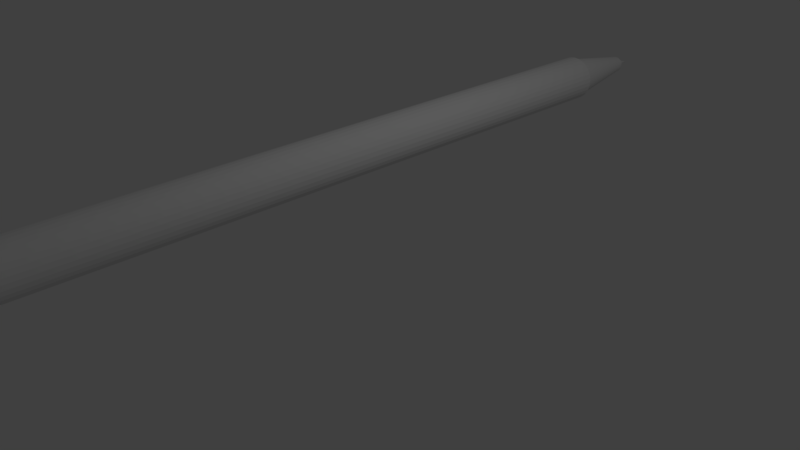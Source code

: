 # Source: pen.blend  (saved by Blender 2.79.0; exported with 4.5.12 LTS)
import bpy
from mathutils import Matrix  # noqa: F401  (used for matrix-valued properties, if any)

bpy.ops.wm.read_factory_settings(use_empty=True)
scene = bpy.context.scene
scene.name = 'Scene'

# ---- collections
col_collection_1 = bpy.data.collections.new('Collection 1'); scene.collection.children.link(col_collection_1)

# ---- world
world_world = bpy.data.worlds.new('World'); scene.world = world_world
world_world.color = (0.05088, 0.05088, 0.05088)
world_world.use_sun_shadow = False
world_world.sun_shadow_jitter_overblur = 0.0
world_world.cycles.sampling_method = 'MANUAL'

# ---- cameras
cam_camera = bpy.data.cameras.new('Camera')
cam_camera.clip_end = 100.0
cam_camera.lens = 35.0
cam_camera.sensor_width = 32.0
cam_camera.sensor_height = 18.0
cam_camera.ortho_scale = 7.314
cam_camera.dof.focus_distance = 0.0
cam_camera.dof.aperture_fstop = 128.0

# ---- lights
light_lamp = bpy.data.lights.new('Lamp', 'POINT')
light_lamp.transmission_factor = 0.0
light_lamp.cutoff_distance = 30.0
light_lamp.energy = 100.0
light_lamp.shadow_buffer_clip_start = 1.001
light_lamp.shadow_soft_size = 0.1
light_lamp.shadow_maximum_resolution = 0.006
light_lamp.use_absolute_resolution = True

# ---- meshes
me_cone_003 = bpy.data.meshes.new('Cone.003')
me_cone_003.from_pydata([(0.0, 0.09, -0.175), (0.0, 0.0, 0.175), (0.008686, 0.08958, -0.175), (0.01729, 0.08832, -0.175), (0.02574, 0.08624, -0.175), (0.03394, 0.08336, -0.175), (0.04183, 0.07969, -0.175), (0.04932, 0.07528, -0.175), (0.05636, 0.07017, -0.175), (0.06287, 0.0644, -0.175), (0.06879, 0.05804, -0.175), (0.07407, 0.05113, -0.175), (0.07866, 0.04374, -0.175), (0.08251, 0.03594, -0.175), (0.0856, 0.02781, -0.175), (0.08788, 0.01942, -0.175), (0.08934, 0.01085, -0.175), (0.08997, 0.002175, -0.175), (0.08976, -0.006519, -0.175), (0.08872, -0.01515, -0.175), (0.08684, -0.02364, -0.175), (0.08415, -0.03191, -0.175), (0.08068, -0.03989, -0.175), (0.07645, -0.04749, -0.175), (0.07151, -0.05464, -0.175), (0.0659, -0.06129, -0.175), (0.05968, -0.06737, -0.175), (0.0529, -0.07281, -0.175), (0.04563, -0.07758, -0.175), (0.03793, -0.08162, -0.175), (0.02987, -0.0849, -0.175), (0.02154, -0.08738, -0.175), (0.013, -0.08906, -0.175), (0.004348, -0.08989, -0.175), (-0.004348, -0.08989, -0.175), (-0.013, -0.08906, -0.175), (-0.02154, -0.08738, -0.175), (-0.02987, -0.0849, -0.175), (-0.03793, -0.08162, -0.175), (-0.04563, -0.07758, -0.175), (-0.0529, -0.07281, -0.175), (-0.05968, -0.06737, -0.175), (-0.0659, -0.06129, -0.175), (-0.07151, -0.05464, -0.175), (-0.07645, -0.04749, -0.175), (-0.08068, -0.03989, -0.175), (-0.08415, -0.03191, -0.175), (-0.08684, -0.02364, -0.175), (-0.08872, -0.01515, -0.175), (-0.08976, -0.006519, -0.175), (-0.08997, 0.002175, -0.175), (-0.08934, 0.01085, -0.175), (-0.08788, 0.01942, -0.175), (-0.0856, 0.02781, -0.175), (-0.08251, 0.03594, -0.175), (-0.07866, 0.04374, -0.175), (-0.07407, 0.05113, -0.175), (-0.06879, 0.05804, -0.175), (-0.06287, 0.0644, -0.175), (-0.05636, 0.07017, -0.175), (-0.04932, 0.07528, -0.175), (-0.04182, 0.07969, -0.175), (-0.03394, 0.08336, -0.175), (-0.02573, 0.08624, -0.175), (-0.01729, 0.08832, -0.175), (-0.008686, 0.08958, -0.175)], [], [(0, 1, 2), (2, 1, 3), (3, 1, 4), (4, 1, 5), (5, 1, 6), (6, 1, 7), (7, 1, 8), (8, 1, 9), (9, 1, 10), (10, 1, 11), (11, 1, 12), (12, 1, 13), (13, 1, 14), (14, 1, 15), (15, 1, 16), (16, 1, 17), (17, 1, 18), (18, 1, 19), (19, 1, 20), (20, 1, 21), (21, 1, 22), (22, 1, 23), (23, 1, 24), (24, 1, 25), (25, 1, 26), (26, 1, 27), (27, 1, 28), (28, 1, 29), (29, 1, 30), (30, 1, 31), (31, 1, 32), (32, 1, 33), (33, 1, 34), (34, 1, 35), (35, 1, 36), (36, 1, 37), (37, 1, 38), (38, 1, 39), (39, 1, 40), (40, 1, 41), (41, 1, 42), (42, 1, 43), (43, 1, 44), (44, 1, 45), (45, 1, 46), (46, 1, 47), (47, 1, 48), (48, 1, 49), (49, 1, 50), (50, 1, 51), (51, 1, 52), (52, 1, 53), (53, 1, 54), (54, 1, 55), (55, 1, 56), (56, 1, 57), (57, 1, 58), (58, 1, 59), (59, 1, 60), (60, 1, 61), (61, 1, 62), (62, 1, 63), (63, 1, 64), (64, 1, 65), (65, 1, 0), (0, 2, 3, 4, 5, 6, 7, 8, 9, 10, 11, 12, 13, 14, 15, 16, 17, 18, 19, 20, 21, 22, 23, 24, 25, 26, 27, 28, 29, 30, 31, 32, 33, 34, 35, 36, 37, 38, 39, 40, 41, 42, 43, 44, 45, 46, 47, 48, 49, 50, 51, 52, 53, 54, 55, 56, 57, 58, 59, 60, 61, 62, 63, 64, 65)])
me_cone_003.use_remesh_preserve_volume = False
me_cone_003.use_remesh_preserve_attributes = False
me_cone_003.use_mirror_vertex_groups = False
me_cone_003.update()
me_cone_002 = bpy.data.meshes.new('Cone.002')
me_cone_002.from_pydata([(0.0, 0.37, -0.225), (0.0, 0.26, 0.225), (0.03571, 0.3683, -0.225), (0.02509, 0.2588, 0.225), (0.07109, 0.3631, -0.225), (0.04995, 0.2552, 0.225), (0.1058, 0.3546, -0.225), (0.07435, 0.2491, 0.225), (0.1395, 0.3427, -0.225), (0.09804, 0.2408, 0.225), (0.1719, 0.3276, -0.225), (0.1208, 0.2302, 0.225), (0.2028, 0.3095, -0.225), (0.1425, 0.2175, 0.225), (0.2317, 0.2885, -0.225), (0.1628, 0.2027, 0.225), (0.2584, 0.2648, -0.225), (0.1816, 0.1861, 0.225), (0.2828, 0.2386, -0.225), (0.1987, 0.1677, 0.225), (0.3045, 0.2102, -0.225), (0.214, 0.1477, 0.225), (0.3234, 0.1798, -0.225), (0.2272, 0.1264, 0.225), (0.3392, 0.1478, -0.225), (0.2384, 0.1038, 0.225), (0.3519, 0.1143, -0.225), (0.2473, 0.08034, 0.225), (0.3613, 0.07984, -0.225), (0.2539, 0.0561, 0.225), (0.3673, 0.0446, -0.225), (0.2581, 0.03134, 0.225), (0.3699, 0.008941, -0.225), (0.2599, 0.006283, 0.225), (0.369, -0.0268, -0.225), (0.2593, -0.01883, 0.225), (0.3647, -0.06229, -0.225), (0.2563, -0.04377, 0.225), (0.357, -0.0972, -0.225), (0.2509, -0.0683, 0.225), (0.346, -0.1312, -0.225), (0.2431, -0.0922, 0.225), (0.3317, -0.164, -0.225), (0.2331, -0.1152, 0.225), (0.3143, -0.1952, -0.225), (0.2209, -0.1372, 0.225), (0.294, -0.2247, -0.225), (0.2066, -0.1579, 0.225), (0.2709, -0.252, -0.225), (0.1904, -0.1771, 0.225), (0.2454, -0.2769, -0.225), (0.1724, -0.1946, 0.225), (0.2175, -0.2993, -0.225), (0.1528, -0.2103, 0.225), (0.1876, -0.3189, -0.225), (0.1318, -0.2241, 0.225), (0.1559, -0.3355, -0.225), (0.1096, -0.2358, 0.225), (0.1228, -0.349, -0.225), (0.0863, -0.2453, 0.225), (0.08855, -0.3592, -0.225), (0.06222, -0.2524, 0.225), (0.05346, -0.3661, -0.225), (0.03757, -0.2573, 0.225), (0.01788, -0.3696, -0.225), (0.01256, -0.2597, 0.225), (-0.01788, -0.3696, -0.225), (-0.01256, -0.2597, 0.225), (-0.05346, -0.3661, -0.225), (-0.03757, -0.2573, 0.225), (-0.08855, -0.3592, -0.225), (-0.06222, -0.2524, 0.225), (-0.1228, -0.349, -0.225), (-0.0863, -0.2453, 0.225), (-0.1559, -0.3355, -0.225), (-0.1096, -0.2358, 0.225), (-0.1876, -0.3189, -0.225), (-0.1318, -0.2241, 0.225), (-0.2175, -0.2993, -0.225), (-0.1528, -0.2103, 0.225), (-0.2454, -0.2769, -0.225), (-0.1724, -0.1946, 0.225), (-0.2709, -0.252, -0.225), (-0.1904, -0.1771, 0.225), (-0.294, -0.2246, -0.225), (-0.2066, -0.1579, 0.225), (-0.3143, -0.1952, -0.225), (-0.2209, -0.1372, 0.225), (-0.3317, -0.164, -0.225), (-0.2331, -0.1152, 0.225), (-0.346, -0.1312, -0.225), (-0.2431, -0.0922, 0.225), (-0.357, -0.0972, -0.225), (-0.2509, -0.0683, 0.225), (-0.3647, -0.06229, -0.225), (-0.2563, -0.04377, 0.225), (-0.369, -0.0268, -0.225), (-0.2593, -0.01883, 0.225), (-0.3699, 0.008941, -0.225), (-0.2599, 0.006283, 0.225), (-0.3673, 0.0446, -0.225), (-0.2581, 0.03134, 0.225), (-0.3613, 0.07984, -0.225), (-0.2539, 0.0561, 0.225), (-0.3519, 0.1143, -0.225), (-0.2473, 0.08034, 0.225), (-0.3392, 0.1478, -0.225), (-0.2384, 0.1038, 0.225), (-0.3234, 0.1798, -0.225), (-0.2272, 0.1264, 0.225), (-0.3045, 0.2102, -0.225), (-0.214, 0.1477, 0.225), (-0.2828, 0.2386, -0.225), (-0.1987, 0.1677, 0.225), (-0.2584, 0.2648, -0.225), (-0.1816, 0.1861, 0.225), (-0.2317, 0.2885, -0.225), (-0.1628, 0.2027, 0.225), (-0.2028, 0.3095, -0.225), (-0.1425, 0.2175, 0.225), (-0.1719, 0.3276, -0.225), (-0.1208, 0.2302, 0.225), (-0.1395, 0.3427, -0.225), (-0.09804, 0.2408, 0.225), (-0.1058, 0.3546, -0.225), (-0.07435, 0.2491, 0.225), (-0.07109, 0.3631, -0.225), (-0.04995, 0.2552, 0.225), (-0.03571, 0.3683, -0.225), (-0.02509, 0.2588, 0.225)], [], [(0, 1, 3, 2), (2, 3, 5, 4), (4, 5, 7, 6), (6, 7, 9, 8), (8, 9, 11, 10), (10, 11, 13, 12), (12, 13, 15, 14), (14, 15, 17, 16), (16, 17, 19, 18), (18, 19, 21, 20), (20, 21, 23, 22), (22, 23, 25, 24), (24, 25, 27, 26), (26, 27, 29, 28), (28, 29, 31, 30), (30, 31, 33, 32), (32, 33, 35, 34), (34, 35, 37, 36), (36, 37, 39, 38), (38, 39, 41, 40), (40, 41, 43, 42), (42, 43, 45, 44), (44, 45, 47, 46), (46, 47, 49, 48), (48, 49, 51, 50), (50, 51, 53, 52), (52, 53, 55, 54), (54, 55, 57, 56), (56, 57, 59, 58), (58, 59, 61, 60), (60, 61, 63, 62), (62, 63, 65, 64), (64, 65, 67, 66), (66, 67, 69, 68), (68, 69, 71, 70), (70, 71, 73, 72), (72, 73, 75, 74), (74, 75, 77, 76), (76, 77, 79, 78), (78, 79, 81, 80), (80, 81, 83, 82), (82, 83, 85, 84), (84, 85, 87, 86), (86, 87, 89, 88), (88, 89, 91, 90), (90, 91, 93, 92), (92, 93, 95, 94), (94, 95, 97, 96), (96, 97, 99, 98), (98, 99, 101, 100), (100, 101, 103, 102), (102, 103, 105, 104), (104, 105, 107, 106), (106, 107, 109, 108), (108, 109, 111, 110), (110, 111, 113, 112), (112, 113, 115, 114), (114, 115, 117, 116), (116, 117, 119, 118), (118, 119, 121, 120), (120, 121, 123, 122), (122, 123, 125, 124), (124, 125, 127, 126), (3, 1, 129, 127, 125, 123, 121, 119, 117, 115, 113, 111, 109, 107, 105, 103, 101, 99, 97, 95, 93, 91, 89, 87, 85, 83, 81, 79, 77, 75, 73, 71, 69, 67, 65, 63, 61, 59, 57, 55, 53, 51, 49, 47, 45, 43, 41, 39, 37, 35, 33, 31, 29, 27, 25, 23, 21, 19, 17, 15, 13, 11, 9, 7, 5), (126, 127, 129, 128), (128, 129, 1, 0), (0, 2, 4, 6, 8, 10, 12, 14, 16, 18, 20, 22, 24, 26, 28, 30, 32, 34, 36, 38, 40, 42, 44, 46, 48, 50, 52, 54, 56, 58, 60, 62, 64, 66, 68, 70, 72, 74, 76, 78, 80, 82, 84, 86, 88, 90, 92, 94, 96, 98, 100, 102, 104, 106, 108, 110, 112, 114, 116, 118, 120, 122, 124, 126, 128)])
me_cone_002.use_remesh_preserve_volume = False
me_cone_002.use_remesh_preserve_attributes = False
me_cone_002.use_mirror_vertex_groups = False
me_cone_002.update()
me_cone = bpy.data.meshes.new('Cone')
me_cone.from_pydata([(-0.01839, 0.38, -0.99), (-0.01839, 0.15, 0.99), (0.03121, 0.3767, -0.99), (0.001189, 0.1487, 0.99), (0.07996, 0.3671, -0.99), (0.02043, 0.1449, 0.99), (0.127, 0.3511, -0.99), (0.03901, 0.1386, 0.99), (0.1716, 0.3291, -0.99), (0.05661, 0.1299, 0.99), (0.2129, 0.3015, -0.99), (0.07292, 0.119, 0.99), (0.2503, 0.2687, -0.99), (0.08768, 0.1061, 0.99), (0.2831, 0.2313, -0.99), (0.1006, 0.09131, 0.99), (0.3107, 0.19, -0.99), (0.1115, 0.075, 0.99), (0.3327, 0.1454, -0.99), (0.1202, 0.0574, 0.99), (0.3487, 0.09835, -0.99), (0.1265, 0.03882, 0.99), (0.3584, 0.0496, -0.99), (0.1303, 0.01958, 0.99), (0.3616, 7.399e-08, -0.99), (0.1316, 2.921e-08, 0.99), (0.3584, -0.0496, -0.99), (0.1303, -0.01958, 0.99), (0.3487, -0.09835, -0.99), (0.1265, -0.03882, 0.99), (0.3327, -0.1454, -0.99), (0.1202, -0.0574, 0.99), (0.3107, -0.19, -0.99), (0.1115, -0.075, 0.99), (0.2831, -0.2313, -0.99), (0.1006, -0.09131, 0.99), (0.2503, -0.2687, -0.99), (0.08768, -0.1061, 0.99), (0.2129, -0.3015, -0.99), (0.07292, -0.119, 0.99), (0.1716, -0.3291, -0.99), (0.05661, -0.1299, 0.99), (0.127, -0.3511, -0.99), (0.03901, -0.1386, 0.99), (0.07996, -0.3671, -0.99), (0.02043, -0.1449, 0.99), (0.03121, -0.3767, -0.99), (0.001189, -0.1487, 0.99), (-0.01839, -0.38, -0.99), (-0.01839, -0.15, 0.99), (-0.06799, -0.3767, -0.99), (-0.03797, -0.1487, 0.99), (-0.1167, -0.3671, -0.99), (-0.05721, -0.1449, 0.99), (-0.1638, -0.3511, -0.99), (-0.07579, -0.1386, 0.99), (-0.2084, -0.3291, -0.99), (-0.09339, -0.1299, 0.99), (-0.2497, -0.3015, -0.99), (-0.1097, -0.119, 0.99), (-0.2871, -0.2687, -0.99), (-0.1245, -0.1061, 0.99), (-0.3199, -0.2313, -0.99), (-0.1374, -0.09131, 0.99), (-0.3475, -0.19, -0.99), (-0.1483, -0.075, 0.99), (-0.3695, -0.1454, -0.99), (-0.157, -0.0574, 0.99), (-0.3854, -0.09835, -0.99), (-0.1633, -0.03882, 0.99), (-0.3951, -0.0496, -0.99), (-0.1671, -0.01958, 0.99), (-0.3984, 1.857e-07, -0.99), (-0.1684, 7.331e-08, 0.99), (-0.3951, 0.0496, -0.99), (-0.1671, 0.01958, 0.99), (-0.3854, 0.09835, -0.99), (-0.1633, 0.03882, 0.99), (-0.3695, 0.1454, -0.99), (-0.157, 0.0574, 0.99), (-0.3475, 0.19, -0.99), (-0.1483, 0.075, 0.99), (-0.3199, 0.2313, -0.99), (-0.1374, 0.09131, 0.99), (-0.2871, 0.2687, -0.99), (-0.1245, 0.1061, 0.99), (-0.2497, 0.3015, -0.99), (-0.1097, 0.119, 0.99), (-0.2084, 0.3291, -0.99), (-0.09339, 0.1299, 0.99), (-0.1638, 0.3511, -0.99), (-0.07579, 0.1386, 0.99), (-0.1167, 0.3671, -0.99), (-0.05721, 0.1449, 0.99), (-0.06799, 0.3767, -0.99), (-0.03797, 0.1487, 0.99)], [], [(0, 1, 3, 2), (2, 3, 5, 4), (4, 5, 7, 6), (6, 7, 9, 8), (8, 9, 11, 10), (10, 11, 13, 12), (12, 13, 15, 14), (14, 15, 17, 16), (16, 17, 19, 18), (18, 19, 21, 20), (20, 21, 23, 22), (22, 23, 25, 24), (24, 25, 27, 26), (26, 27, 29, 28), (28, 29, 31, 30), (30, 31, 33, 32), (32, 33, 35, 34), (34, 35, 37, 36), (36, 37, 39, 38), (38, 39, 41, 40), (40, 41, 43, 42), (42, 43, 45, 44), (44, 45, 47, 46), (46, 47, 49, 48), (48, 49, 51, 50), (50, 51, 53, 52), (52, 53, 55, 54), (54, 55, 57, 56), (56, 57, 59, 58), (58, 59, 61, 60), (60, 61, 63, 62), (62, 63, 65, 64), (64, 65, 67, 66), (66, 67, 69, 68), (68, 69, 71, 70), (70, 71, 73, 72), (72, 73, 75, 74), (74, 75, 77, 76), (76, 77, 79, 78), (78, 79, 81, 80), (80, 81, 83, 82), (82, 83, 85, 84), (84, 85, 87, 86), (86, 87, 89, 88), (88, 89, 91, 90), (90, 91, 93, 92), (3, 1, 95, 93, 91, 89, 87, 85, 83, 81, 79, 77, 75, 73, 71, 69, 67, 65, 63, 61, 59, 57, 55, 53, 51, 49, 47, 45, 43, 41, 39, 37, 35, 33, 31, 29, 27, 25, 23, 21, 19, 17, 15, 13, 11, 9, 7, 5), (92, 93, 95, 94), (94, 95, 1, 0), (0, 2, 4, 6, 8, 10, 12, 14, 16, 18, 20, 22, 24, 26, 28, 30, 32, 34, 36, 38, 40, 42, 44, 46, 48, 50, 52, 54, 56, 58, 60, 62, 64, 66, 68, 70, 72, 74, 76, 78, 80, 82, 84, 86, 88, 90, 92, 94)])
me_cone.use_remesh_preserve_volume = False
me_cone.use_remesh_preserve_attributes = False
me_cone.use_mirror_vertex_groups = False
me_cone.update()
me_cylinder_001 = bpy.data.meshes.new('Cylinder.001')
me_cylinder_001.from_pydata([(0.0, 1.0, -1.0), (0.0, 1.0, 1.0), (0.1951, 0.9808, -1.0), (0.1951, 0.9808, 1.0), (0.3827, 0.9239, -1.0), (0.3827, 0.9239, 1.0), (0.5556, 0.8315, -1.0), (0.5556, 0.8315, 1.0), (0.7071, 0.7071, -1.0), (0.7071, 0.7071, 1.0), (0.8315, 0.5556, -1.0), (0.8315, 0.5556, 1.0), (0.9239, 0.3827, -1.0), (0.9239, 0.3827, 1.0), (0.9808, 0.1951, -1.0), (0.9808, 0.1951, 1.0), (1.0, 7.55e-08, -1.0), (1.0, 7.55e-08, 1.0), (0.9808, -0.1951, -1.0), (0.9808, -0.1951, 1.0), (0.9239, -0.3827, -1.0), (0.9239, -0.3827, 1.0), (0.8315, -0.5556, -1.0), (0.8315, -0.5556, 1.0), (0.7071, -0.7071, -1.0), (0.7071, -0.7071, 1.0), (0.5556, -0.8315, -1.0), (0.5556, -0.8315, 1.0), (0.3827, -0.9239, -1.0), (0.3827, -0.9239, 1.0), (0.1951, -0.9808, -1.0), (0.1951, -0.9808, 1.0), (-3.258e-07, -1.0, -1.0), (-3.258e-07, -1.0, 1.0), (-0.1951, -0.9808, -1.0), (-0.1951, -0.9808, 1.0), (-0.3827, -0.9239, -1.0), (-0.3827, -0.9239, 1.0), (-0.5556, -0.8315, -1.0), (-0.5556, -0.8315, 1.0), (-0.7071, -0.7071, -1.0), (-0.7071, -0.7071, 1.0), (-0.8315, -0.5556, -1.0), (-0.8315, -0.5556, 1.0), (-0.9239, -0.3827, -1.0), (-0.9239, -0.3827, 1.0), (-0.9808, -0.1951, -1.0), (-0.9808, -0.1951, 1.0), (-1.0, 9.656e-07, -1.0), (-1.0, 9.656e-07, 1.0), (-0.9808, 0.1951, -1.0), (-0.9808, 0.1951, 1.0), (-0.9239, 0.3827, -1.0), (-0.9239, 0.3827, 1.0), (-0.8315, 0.5556, -1.0), (-0.8315, 0.5556, 1.0), (-0.7071, 0.7071, -1.0), (-0.7071, 0.7071, 1.0), (-0.5556, 0.8315, -1.0), (-0.5556, 0.8315, 1.0), (-0.3827, 0.9239, -1.0), (-0.3827, 0.9239, 1.0), (-0.1951, 0.9808, -1.0), (-0.1951, 0.9808, 1.0)], [], [(0, 1, 3, 2), (2, 3, 5, 4), (4, 5, 7, 6), (6, 7, 9, 8), (8, 9, 11, 10), (10, 11, 13, 12), (12, 13, 15, 14), (14, 15, 17, 16), (16, 17, 19, 18), (18, 19, 21, 20), (20, 21, 23, 22), (22, 23, 25, 24), (24, 25, 27, 26), (26, 27, 29, 28), (28, 29, 31, 30), (30, 31, 33, 32), (32, 33, 35, 34), (34, 35, 37, 36), (36, 37, 39, 38), (38, 39, 41, 40), (40, 41, 43, 42), (42, 43, 45, 44), (44, 45, 47, 46), (46, 47, 49, 48), (48, 49, 51, 50), (50, 51, 53, 52), (52, 53, 55, 54), (54, 55, 57, 56), (56, 57, 59, 58), (58, 59, 61, 60), (3, 1, 63, 61, 59, 57, 55, 53, 51, 49, 47, 45, 43, 41, 39, 37, 35, 33, 31, 29, 27, 25, 23, 21, 19, 17, 15, 13, 11, 9, 7, 5), (60, 61, 63, 62), (62, 63, 1, 0), (0, 2, 4, 6, 8, 10, 12, 14, 16, 18, 20, 22, 24, 26, 28, 30, 32, 34, 36, 38, 40, 42, 44, 46, 48, 50, 52, 54, 56, 58, 60, 62)])
me_cylinder_001.use_remesh_preserve_volume = False
me_cylinder_001.use_remesh_preserve_attributes = False
me_cylinder_001.use_mirror_vertex_groups = False
me_cylinder_001.update()
me_cylinder = bpy.data.meshes.new('Cylinder')
me_cylinder.from_pydata([(0.0, 1.0, -1.0), (0.0, 1.0, 1.0), (0.1951, 0.9808, -1.0), (0.1951, 0.9808, 1.0), (0.3827, 0.9239, -1.0), (0.3827, 0.9239, 1.0), (0.5556, 0.8315, -1.0), (0.5556, 0.8315, 1.0), (0.7071, 0.7071, -1.0), (0.7071, 0.7071, 1.0), (0.8315, 0.5556, -1.0), (0.8315, 0.5556, 1.0), (0.9239, 0.3827, -1.0), (0.9239, 0.3827, 1.0), (0.9808, 0.1951, -1.0), (0.9808, 0.1951, 1.0), (1.0, 7.55e-08, -1.0), (1.0, 7.55e-08, 1.0), (0.9808, -0.1951, -1.0), (0.9808, -0.1951, 1.0), (0.9239, -0.3827, -1.0), (0.9239, -0.3827, 1.0), (0.8315, -0.5556, -1.0), (0.8315, -0.5556, 1.0), (0.7071, -0.7071, -1.0), (0.7071, -0.7071, 1.0), (0.5556, -0.8315, -1.0), (0.5556, -0.8315, 1.0), (0.3827, -0.9239, -1.0), (0.3827, -0.9239, 1.0), (0.1951, -0.9808, -1.0), (0.1951, -0.9808, 1.0), (-3.258e-07, -1.0, -1.0), (-3.258e-07, -1.0, 1.0), (-0.1951, -0.9808, -1.0), (-0.1951, -0.9808, 1.0), (-0.3827, -0.9239, -1.0), (-0.3827, -0.9239, 1.0), (-0.5556, -0.8315, -1.0), (-0.5556, -0.8315, 1.0), (-0.7071, -0.7071, -1.0), (-0.7071, -0.7071, 1.0), (-0.8315, -0.5556, -1.0), (-0.8315, -0.5556, 1.0), (-0.9239, -0.3827, -1.0), (-0.9239, -0.3827, 1.0), (-0.9808, -0.1951, -1.0), (-0.9808, -0.1951, 1.0), (-1.0, 9.656e-07, -1.0), (-1.0, 9.656e-07, 1.0), (-0.9808, 0.1951, -1.0), (-0.9808, 0.1951, 1.0), (-0.9239, 0.3827, -1.0), (-0.9239, 0.3827, 1.0), (-0.8315, 0.5556, -1.0), (-0.8315, 0.5556, 1.0), (-0.7071, 0.7071, -1.0), (-0.7071, 0.7071, 1.0), (-0.5556, 0.8315, -1.0), (-0.5556, 0.8315, 1.0), (-0.3827, 0.9239, -1.0), (-0.3827, 0.9239, 1.0), (-0.1951, 0.9808, -1.0), (-0.1951, 0.9808, 1.0)], [], [(0, 1, 3, 2), (2, 3, 5, 4), (4, 5, 7, 6), (6, 7, 9, 8), (8, 9, 11, 10), (10, 11, 13, 12), (12, 13, 15, 14), (14, 15, 17, 16), (16, 17, 19, 18), (18, 19, 21, 20), (20, 21, 23, 22), (22, 23, 25, 24), (24, 25, 27, 26), (26, 27, 29, 28), (28, 29, 31, 30), (30, 31, 33, 32), (32, 33, 35, 34), (34, 35, 37, 36), (36, 37, 39, 38), (38, 39, 41, 40), (40, 41, 43, 42), (42, 43, 45, 44), (44, 45, 47, 46), (46, 47, 49, 48), (48, 49, 51, 50), (50, 51, 53, 52), (52, 53, 55, 54), (54, 55, 57, 56), (56, 57, 59, 58), (58, 59, 61, 60), (3, 1, 63, 61, 59, 57, 55, 53, 51, 49, 47, 45, 43, 41, 39, 37, 35, 33, 31, 29, 27, 25, 23, 21, 19, 17, 15, 13, 11, 9, 7, 5), (60, 61, 63, 62), (62, 63, 1, 0), (0, 2, 4, 6, 8, 10, 12, 14, 16, 18, 20, 22, 24, 26, 28, 30, 32, 34, 36, 38, 40, 42, 44, 46, 48, 50, 52, 54, 56, 58, 60, 62)])
me_cylinder.use_remesh_preserve_volume = False
me_cylinder.use_remesh_preserve_attributes = False
me_cylinder.use_mirror_vertex_groups = False
me_cylinder.update()

# ---- objects
ob_cone_003 = bpy.data.objects.new('Cone.003', me_cone_003)
ob_cone_002 = bpy.data.objects.new('Cone.002', me_cone_002)
ob_cone = bpy.data.objects.new('Cone', me_cone)
ob_cylinder_001 = bpy.data.objects.new('Cylinder.001', me_cylinder_001)
ob_cylinder = bpy.data.objects.new('Cylinder', me_cylinder)
ob_lamp = bpy.data.objects.new('Lamp', light_lamp)
ob_camera = bpy.data.objects.new('Camera', cam_camera)

# ---- transforms, parenting, visibility, modifiers, constraints
ob_cone_003.location = (-0.0005679, 5.352, 1.466)
ob_cone_003.rotation_euler = (-7.854, -0.0, 0.0)
ob_cone_003.scale = (0.6687, 0.6687, 0.6687)
ob_cone_003.lineart.crease_threshold = 0.0
ob_cone_002.location = (0.0004524, 5.243, 1.47)
ob_cone_002.rotation_euler = (-1.571, -0.0, 0.0)
ob_cone_002.scale = (0.2363, 0.2363, 0.2363)
ob_cone_002.lineart.crease_threshold = 0.0
ob_cone.location = (0.01554, 4.656, 1.474)
ob_cone.rotation_euler = (-1.571, -0.0, 0.0)
ob_cone.scale = (0.7407, 0.7407, 0.5536)
ob_cone.lineart.crease_threshold = 0.0
ob_cylinder_001.location = (0.0, -6.078, 1.46)
ob_cylinder_001.rotation_euler = (1.571, -0.0, 0.0)
ob_cylinder_001.scale = (0.2211, 0.2211, 0.4562)
ob_cylinder_001.lineart.crease_threshold = 0.0
ob_cylinder.location = (0.0, -0.7773, 1.474)
ob_cylinder.rotation_euler = (1.571, -0.0, 0.0)
ob_cylinder.scale = (0.308, 0.308, -4.89)
ob_cylinder.lineart.crease_threshold = 0.0
ob_lamp.location = (4.076, 1.005, 5.904)
ob_lamp.rotation_euler = (0.6503, 0.05522, 1.866)
ob_lamp.lock_rotations_4d = False
ob_lamp.empty_display_type = 'ARROWS'
ob_lamp.color = (0.0, 0.0, 0.0, 0.0)
ob_lamp.lineart.crease_threshold = 0.0
ob_camera.location = (7.481, -6.508, 5.344)
ob_camera.rotation_euler = (1.109, 0.0, 0.8149)
ob_camera.lock_rotations_4d = False
ob_camera.empty_display_type = 'ARROWS'
ob_camera.color = (0.0, 0.0, 0.0, 0.0)
ob_camera.hide_viewport = True
ob_camera.display_type = 'WIRE'
ob_camera.lineart.crease_threshold = 0.0

# ---- collection membership
col_collection_1.objects.link(ob_cone_003)
col_collection_1.objects.link(ob_cone_002)
col_collection_1.objects.link(ob_cone)
col_collection_1.objects.link(ob_cylinder_001)
col_collection_1.objects.link(ob_cylinder)
col_collection_1.objects.link(ob_lamp)
col_collection_1.objects.link(ob_camera)

# ---- scene / render settings (as saved in the file)
scene.camera = ob_camera
scene.frame_start = 1; scene.frame_end = 250; scene.frame_set(1)
scene.render.engine = 'BLENDER_EEVEE_NEXT'
scene.render.resolution_percentage = 50
scene.render.dither_intensity = 0.0
scene.cycles.use_denoising = False
scene.cycles.samples = 128
scene.cycles.sampling_pattern = 'TABULATED_SOBOL'
scene.cycles.use_adaptive_sampling = False
scene.cycles.use_light_tree = False
scene.cycles.blur_glossy = 0.0
scene.cycles.sample_clamp_indirect = 0.0
scene.view_settings.view_transform = 'Standard'
bpy.context.view_layer.update()
